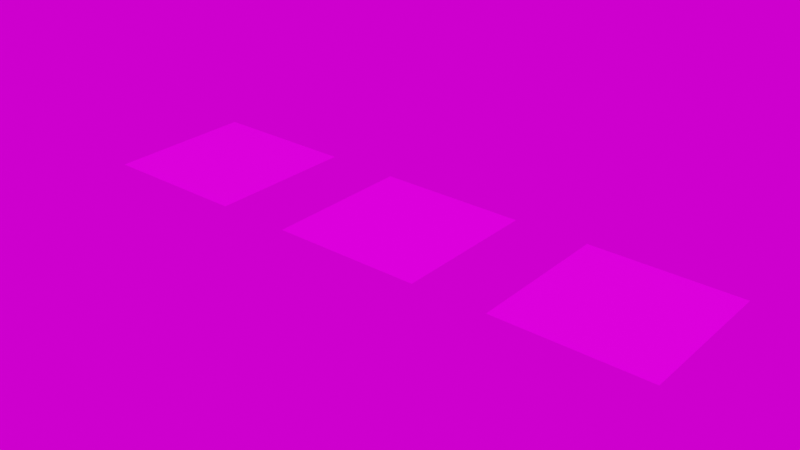 # Source: examples.blend  (saved by Blender 2.82.7; exported with 4.5.12 LTS)
import bpy
from mathutils import Matrix  # noqa: F401  (used for matrix-valued properties, if any)

bpy.ops.wm.read_factory_settings(use_empty=True)
scene = bpy.context.scene
scene.name = 'Scene'

# ---- collections
col_collection = bpy.data.collections.new('Collection'); scene.collection.children.link(col_collection)

# ---- images (referenced by path relative to the original .blend; pixels are not part of the script)
import os
ASSET_DIR = os.environ.get("B2B_ASSET_DIR", "")  # directory of the original .blend (textures are referenced by path, not embedded)
HERE = os.path.dirname(os.path.abspath(__file__))  # packed textures are extracted next to this script under _unpacked/

def load_image(name, relpath, width, height, colorspace="sRGB"):
    """Load a texture the original file referenced (path relative to the .blend, or extracted next to this script)."""
    p = next((c for c in (os.path.join(HERE, relpath), os.path.join(ASSET_DIR, relpath)) if relpath and os.path.exists(c)), "")
    if p:
        img = bpy.data.images.load(p, check_existing=True)
        img.name = name
    else:  # same state as the original file: an image datablock whose file is absent (Cycles renders it pink)
        img = bpy.data.images.new(name, width, height)
        img.source = "FILE"
        img.filepath = "//" + (relpath or name)
    img.colorspace_settings.name = colorspace
    return img
img_bathtilesalbedo_png = load_image('bathTilesAlbedo.png', 'textures/bathTilesAlbedo.png', 1024, 1024, 'sRGB')
img_bathtilesheight_png = load_image('bathTilesHeight.png', 'textures/bathTilesHeight.png', 1024, 1024, 'Non-Color')
img_bathtilesroughness_png = load_image('bathTilesRoughness.png', 'textures/bathTilesRoughness.png', 1024, 1024, 'Non-Color')
img_granit_png = load_image('granit.png', 'textures/granit.png', 1024, 1024, 'sRGB')
img_rockalbedo_png = load_image('rockAlbedo.png', 'textures/rockAlbedo.png', 1024, 1024, 'sRGB')
img_rockheight_png = load_image('rockHeight.png', 'textures/rockHeight.png', 1024, 1024, 'Non-Color')
img_rockroughness_png = load_image('rockroughness.png', 'textures/rockroughness.png', 1024, 1024, 'Non-Color')
img_simons_town_rocks_1k_hdr = load_image('simons_town_rocks_1k.hdr', 'textures/simons_town_rocks_1k.hdr', 1024, 1024, 'Linear Rec.709')

# ---- materials (node trees are filled in below, after node groups)
mat_bathtiles = bpy.data.materials.new('bathTiles')
mat_bathtiles.displacement_method = 'BOTH'
mat_bathtiles.alpha_threshold = 0.0
mat_bathtiles.line_color = (0.0, 0.0, 0.0, 1.0)
mat_granit = bpy.data.materials.new('granit')
mat_granit.displacement_method = 'BOTH'
mat_granit.alpha_threshold = 0.0
mat_granit.line_color = (0.0, 0.0, 0.0, 1.0)
mat_rock = bpy.data.materials.new('rock')
mat_rock.displacement_method = 'BOTH'
mat_rock.alpha_threshold = 0.0
mat_rock.line_color = (0.0, 0.0, 0.0, 1.0)

# ---- node groups
ng_auto_smooth = bpy.data.node_groups.new('Auto Smooth', 'GeometryNodeTree')
_s = ng_auto_smooth.interface.new_socket(name='Geometry', in_out='OUTPUT', socket_type='NodeSocketGeometry')
_s = ng_auto_smooth.interface.new_socket(name='Geometry', in_out='INPUT', socket_type='NodeSocketGeometry')
_s = ng_auto_smooth.interface.new_socket(name='Angle', in_out='INPUT', socket_type='NodeSocketFloat')
_s.subtype = 'ANGLE'
_s.min_value = 0.0
_s.max_value = 3.142
ng_auto_smooth.is_modifier = True
_N = ng_auto_smooth.nodes; _L = ng_auto_smooth.links
n0 = _N.new('NodeGroupOutput'); n0.name = 'Group Output'; n0.location = (480, -100)
n1 = _N.new('NodeGroupInput'); n1.name = 'Group Input'; n1.location = (-420, -300)
n2 = _N.new('NodeGroupInput'); n2.name = 'Group Input.001'; n2.location = (-60, -100)
n3 = _N.new('GeometryNodeSetShadeSmooth'); n3.name = 'Set Shade Smooth'; n3.location = (120, -100)
n3.domain = 'EDGE'
n4 = _N.new('GeometryNodeSetShadeSmooth'); n4.name = 'Set Shade Smooth.001'; n4.location = (300, -100)
n5 = _N.new('GeometryNodeInputMeshEdgeAngle'); n5.name = 'Edge Angle'; n5.location = (-420, -220)
n6 = _N.new('GeometryNodeInputEdgeSmooth'); n6.name = 'Is Edge Smooth'; n6.location = (-60, -160)
n7 = _N.new('GeometryNodeInputShadeSmooth'); n7.name = 'Is Face Smooth'; n7.location = (-240, -340)
n8 = _N.new('FunctionNodeBooleanMath'); n8.name = 'Boolean Math'; n8.location = (-60, -220)
n9 = _N.new('FunctionNodeCompare'); n9.name = 'Compare'; n9.location = (-240, -180)
n9.operation = 'LESS_EQUAL'
_L.new(n5.outputs[0], n9.inputs[0])
_L.new(n4.outputs[0], n0.inputs[0])
_L.new(n1.outputs[1], n9.inputs[1])
_L.new(n9.outputs[0], n8.inputs[0])
_L.new(n7.outputs[0], n8.inputs[1])
_L.new(n2.outputs[0], n3.inputs[0])
_L.new(n6.outputs[0], n3.inputs[1])
_L.new(n3.outputs[0], n4.inputs[0])
_L.new(n8.outputs[0], n3.inputs[2])
n0.is_active_output = True

# ---- material node trees
mat_bathtiles.use_nodes = True; mat_bathtiles.node_tree.nodes.clear()
_N = mat_bathtiles.node_tree.nodes; _L = mat_bathtiles.node_tree.links
n0 = _N.new('ShaderNodeTexImage'); n0.name = 'Image Texture'; n0.location = (-740, 300)
n0.image = img_bathtilesalbedo_png
n0.interpolation = 'Cubic'
n1 = _N.new('ShaderNodeTexImage'); n1.name = 'Image Texture.002'; n1.location = (-740, -220)
n1.image = img_bathtilesheight_png
n1.interpolation = 'Cubic'
n2 = _N.new('ShaderNodeDisplacement'); n2.name = 'Displacement'; n2.location = (0, -300)
n2.inputs[2].default_value = 0.005
n3 = _N.new('ShaderNodeBsdfPrincipled'); n3.name = 'Principled BSDF'; n3.location = (10, 300)
n3.distribution = 'GGX'
n3.subsurface_method = 'BURLEY'
n3.inputs[3].default_value = 1.45
n3.inputs[27].default_value = (0.0, 0.0, 0.0, 1.0)
n3.inputs[28].default_value = 1.0
n4 = _N.new('ShaderNodeTexImage'); n4.name = 'Image Texture.001'; n4.location = (-740, 40)
n4.image = img_bathtilesroughness_png
n4.interpolation = 'Cubic'
n5 = _N.new('ShaderNodeOutputMaterial'); n5.name = 'Material Output'; n5.location = (446, -231)
_L.new(n0.outputs[0], n3.inputs[0])
_L.new(n1.outputs[0], n2.inputs[0])
_L.new(n2.outputs[0], n5.inputs[2])
_L.new(n3.outputs[0], n5.inputs[0])
_L.new(n4.outputs[0], n3.inputs[2])
n5.is_active_output = True
mat_granit.use_nodes = True; mat_granit.node_tree.nodes.clear()
_N = mat_granit.node_tree.nodes; _L = mat_granit.node_tree.links
n0 = _N.new('ShaderNodeTexImage'); n0.name = 'Image Texture'; n0.location = (-740, 300)
n0.image = img_granit_png
n0.interpolation = 'Cubic'
n1 = _N.new('ShaderNodeBsdfPrincipled'); n1.name = 'Principled BSDF'; n1.location = (10, 300)
n1.distribution = 'GGX'
n1.subsurface_method = 'BURLEY'
n1.inputs[2].default_value = 0.1
n1.inputs[3].default_value = 1.45
n1.inputs[27].default_value = (0.0, 0.0, 0.0, 1.0)
n1.inputs[28].default_value = 1.0
n2 = _N.new('ShaderNodeOutputMaterial'); n2.name = 'Material Output'; n2.location = (361, 265)
_L.new(n0.outputs[0], n1.inputs[0])
_L.new(n1.outputs[0], n2.inputs[0])
n2.is_active_output = True
mat_rock.use_nodes = True; mat_rock.node_tree.nodes.clear()
_N = mat_rock.node_tree.nodes; _L = mat_rock.node_tree.links
n0 = _N.new('ShaderNodeOutputMaterial'); n0.name = 'Material Output'; n0.location = (361, 265)
n1 = _N.new('ShaderNodeTexImage'); n1.name = 'Image Texture.001'; n1.location = (-847, 322)
n1.image = img_rockalbedo_png
n1.interpolation = 'Cubic'
n2 = _N.new('ShaderNodeDisplacement'); n2.name = 'Displacement'; n2.location = (-464, -173)
n2.inputs[1].default_value = 0.0
n2.inputs[2].default_value = 0.05
n3 = _N.new('ShaderNodeBsdfPrincipled'); n3.name = 'Principled BSDF'; n3.location = (10, 300)
n3.distribution = 'GGX'
n3.subsurface_method = 'BURLEY'
n3.inputs[3].default_value = 1.45
n3.inputs[27].default_value = (0.0, 0.0, 0.0, 1.0)
n3.inputs[28].default_value = 1.0
n4 = _N.new('ShaderNodeTexImage'); n4.name = 'Image Texture'; n4.location = (-865, -208)
n4.image = img_rockheight_png
n4.interpolation = 'Cubic'
n4.projection_blend = 0.2
n5 = _N.new('ShaderNodeTexImage'); n5.name = 'Image Texture.002'; n5.location = (-847, 57)
n5.image = img_rockroughness_png
n5.interpolation = 'Cubic'
n5.projection_blend = 0.2
_L.new(n2.outputs[0], n0.inputs[2])
_L.new(n4.outputs[0], n2.inputs[0])
_L.new(n1.outputs[0], n3.inputs[0])
_L.new(n3.outputs[0], n0.inputs[0])
_L.new(n5.outputs[0], n3.inputs[2])
n0.is_active_output = True

# ---- world
world_world = bpy.data.worlds.new('World'); scene.world = world_world
world_world.use_nodes = True; world_world.node_tree.nodes.clear()
_N = world_world.node_tree.nodes; _L = world_world.node_tree.links
n0 = _N.new('ShaderNodeOutputWorld'); n0.name = 'World Output'; n0.location = (300, 300)
n1 = _N.new('ShaderNodeBackground'); n1.name = 'Background'; n1.location = (10, 300)
n2 = _N.new('ShaderNodeTexEnvironment'); n2.name = 'Environment Texture'; n2.location = (-340, 300)
n2.image = img_simons_town_rocks_1k_hdr
n3 = _N.new('ShaderNodeTexCoord'); n3.name = 'Texture Coordinate'; n3.location = (-840, 322)
n4 = _N.new('ShaderNodeMapping'); n4.name = 'Mapping'; n4.location = (-630, 338)
n4.width = 240
n4.inputs[2].default_value = (0.0, 0.0, 3.491)
_L.new(n1.outputs[0], n0.inputs[0])
_L.new(n2.outputs[0], n1.inputs[0])
_L.new(n4.outputs[0], n2.inputs[0])
_L.new(n3.outputs[0], n4.inputs[0])
n0.is_active_output = True
world_world.color = (0.05088, 0.05088, 0.05088)
world_world.use_sun_shadow = False
world_world.sun_shadow_jitter_overblur = 0.0

# ---- meshes
me_bathtiles = bpy.data.meshes.new('bathTiles')
me_bathtiles.from_pydata([(-1.0, -1.0, 0.0), (1.0, -1.0, 0.0), (-1.0, 1.0, 0.0), (1.0, 1.0, 0.0), (-1.0, 0.0, 0.0), (0.0, -1.0, 0.0), (1.0, 0.0, 0.0), (0.0, 1.0, 0.0), (0.0, 0.0, 0.0), (-1.0, -0.5, 0.0), (0.5, -1.0, 0.0), (1.0, 0.5, 0.0), (-0.5, 1.0, 0.0), (-1.0, 0.5, 0.0), (-0.5, -1.0, 0.0), (1.0, -0.5, 0.0), (0.5, 1.0, 0.0), (0.0, 0.5, 0.0), (0.0, -0.5, 0.0), (-0.5, 0.0, 0.0), (0.5, 0.0, 0.0), (0.5, -0.5, 0.0), (-0.5, -0.5, 0.0), (-0.5, 0.5, 0.0), (0.5, 0.5, 0.0)], [], [(24, 11, 3, 16), (23, 17, 7, 12), (22, 18, 8, 19), (21, 15, 6, 20), (18, 21, 20, 8), (5, 10, 21, 18), (10, 1, 15, 21), (9, 22, 19, 4), (0, 14, 22, 9), (14, 5, 18, 22), (13, 23, 12, 2), (4, 19, 23, 13), (19, 8, 17, 23), (17, 24, 16, 7), (8, 20, 24, 17), (20, 6, 11, 24)])
me_bathtiles.polygons.foreach_set('use_smooth', [True] * 16)
_uv = me_bathtiles.uv_layers.new(name='UVMap')
_uv.uv.foreach_set('vector', [0.75, 0.75, 1.0, 0.75, 1.0, 1.0, 0.75, 1.0, 0.25, 0.75, 0.5, 0.75, 0.5, 1.0, 0.25, 1.0, 0.25, 0.25, 0.5, 0.25, 0.5, 0.5, 0.25, 0.5, 0.75, 0.25, 1.0, 0.25, 1.0, 0.5, 0.75, 0.5, 0.5, 0.25, 0.75, 0.25, 0.75, 0.5, 0.5, 0.5, 0.5, 0.0, 0.75, 0.0, 0.75, 0.25, 0.5, 0.25, 0.75, 0.0, 1.0, 0.0, 1.0, 0.25, 0.75, 0.25, 0.0, 0.25, 0.25, 0.25, 0.25, 0.5, 0.0, 0.5, 0.0, 0.0, 0.25, 0.0, 0.25, 0.25, 0.0, 0.25, 0.25, 0.0, 0.5, 0.0, 0.5, 0.25, 0.25, 0.25, 0.0, 0.75, 0.25, 0.75, 0.25, 1.0, 0.0, 1.0, 0.0, 0.5, 0.25, 0.5, 0.25, 0.75, 0.0, 0.75, 0.25, 0.5, 0.5, 0.5, 0.5, 0.75, 0.25, 0.75, 0.5, 0.75, 0.75, 0.75, 0.75, 1.0, 0.5, 1.0, 0.5, 0.5, 0.75, 0.5, 0.75, 0.75, 0.5, 0.75, 0.75, 0.5, 1.0, 0.5, 1.0, 0.75, 0.75, 0.75])
me_bathtiles.materials.append(mat_granit)
me_bathtiles.use_remesh_fix_poles = True
me_bathtiles.use_remesh_preserve_attributes = False
me_bathtiles.use_mirror_vertex_groups = False
me_bathtiles.update()

# ---- objects
ob_bathtiles = bpy.data.objects.new('bathTiles', me_bathtiles)
ob_granit = bpy.data.objects.new('granit', me_bathtiles)
ob_granit_001 = bpy.data.objects.new('granit.001', me_bathtiles)

# ---- transforms, parenting, visibility, modifiers, constraints
ob_bathtiles.location = (0.0, 0.0, 0.0)
ob_bathtiles.lineart.crease_threshold = 0.0
ob_bathtiles.material_slots[0].link = 'OBJECT'; ob_bathtiles.material_slots[0].material = mat_bathtiles
_m = ob_bathtiles.modifiers.new('Subdivision', 'SUBSURF')
_m.uv_smooth = 'PRESERVE_CORNERS'
_m.subdivision_type = 'SIMPLE'
_m.levels = 6
_m.render_levels = 6
_m.show_only_control_edges = False
_m = ob_bathtiles.modifiers.new('Auto Smooth', 'NODES')
_m.node_group = ng_auto_smooth
_gi = [s.identifier for s in ng_auto_smooth.interface.items_tree if s.item_type == 'SOCKET' and s.in_out == 'INPUT']
_m[_gi[1]] = 0.5236  # Angle
ob_granit.location = (3.0, 0.0, 0.0)
ob_granit.lineart.crease_threshold = 0.0
ob_granit.material_slots[0].link = 'OBJECT'; ob_granit.material_slots[0].material = mat_granit
_m = ob_granit.modifiers.new('Subdivision', 'SUBSURF')
_m.uv_smooth = 'PRESERVE_CORNERS'
_m.subdivision_type = 'SIMPLE'
_m.levels = 6
_m.render_levels = 6
_m.show_only_control_edges = False
_m = ob_granit.modifiers.new('Auto Smooth', 'NODES')
_m.node_group = ng_auto_smooth
_gi = [s.identifier for s in ng_auto_smooth.interface.items_tree if s.item_type == 'SOCKET' and s.in_out == 'INPUT']
_m[_gi[1]] = 0.5236  # Angle
ob_granit_001.location = (6.0, 0.0, 0.0)
ob_granit_001.lineart.crease_threshold = 0.0
ob_granit_001.material_slots[0].link = 'OBJECT'; ob_granit_001.material_slots[0].material = mat_rock
_m = ob_granit_001.modifiers.new('Subdivision', 'SUBSURF')
_m.uv_smooth = 'PRESERVE_CORNERS'
_m.subdivision_type = 'SIMPLE'
_m.levels = 6
_m.render_levels = 6
_m.show_only_control_edges = False
_m = ob_granit_001.modifiers.new('Auto Smooth', 'NODES')
_m.node_group = ng_auto_smooth
_gi = [s.identifier for s in ng_auto_smooth.interface.items_tree if s.item_type == 'SOCKET' and s.in_out == 'INPUT']
_m[_gi[1]] = 0.5236  # Angle

# ---- collection membership
col_collection.objects.link(ob_bathtiles)
col_collection.objects.link(ob_granit)
col_collection.objects.link(ob_granit_001)

# ---- scene / render settings (as saved in the file)
scene.frame_start = 1; scene.frame_end = 250; scene.frame_set(1)
scene.render.engine = 'CYCLES'
scene.cycles.use_denoising = False
scene.cycles.samples = 128
scene.cycles.sampling_pattern = 'TABULATED_SOBOL'
scene.cycles.use_adaptive_sampling = False
scene.cycles.use_light_tree = False
scene.view_settings.view_transform = 'Filmic'
bpy.context.view_layer.update()

# ---- added for rendering (the .blend has no active camera and no usable light): camera, sun
cam_auto = bpy.data.cameras.new('AutoCamera')
cam_auto.lens = 50.0
cam_auto.sensor_width = 36.0
cam_auto.clip_end = 1000.0
ob_auto_camera = bpy.data.objects.new('AutoCamera', cam_auto)
scene.collection.objects.link(ob_auto_camera)
ob_auto_camera.location = (10.6296, -9.15552, 6.10368)
ob_auto_camera.rotation_euler = (1.09748, -7.21219e-08, 0.694738)
scene.camera = ob_auto_camera
light_auto_sun = bpy.data.lights.new('AutoSun', 'SUN')
light_auto_sun.energy = 3.0
light_auto_sun.angle = 0.0523599
ob_auto_sun = bpy.data.objects.new('AutoSun', light_auto_sun)
scene.collection.objects.link(ob_auto_sun)
ob_auto_sun.rotation_euler = (0.872665, 0.174533, 0.523599)
bpy.context.view_layer.update()
